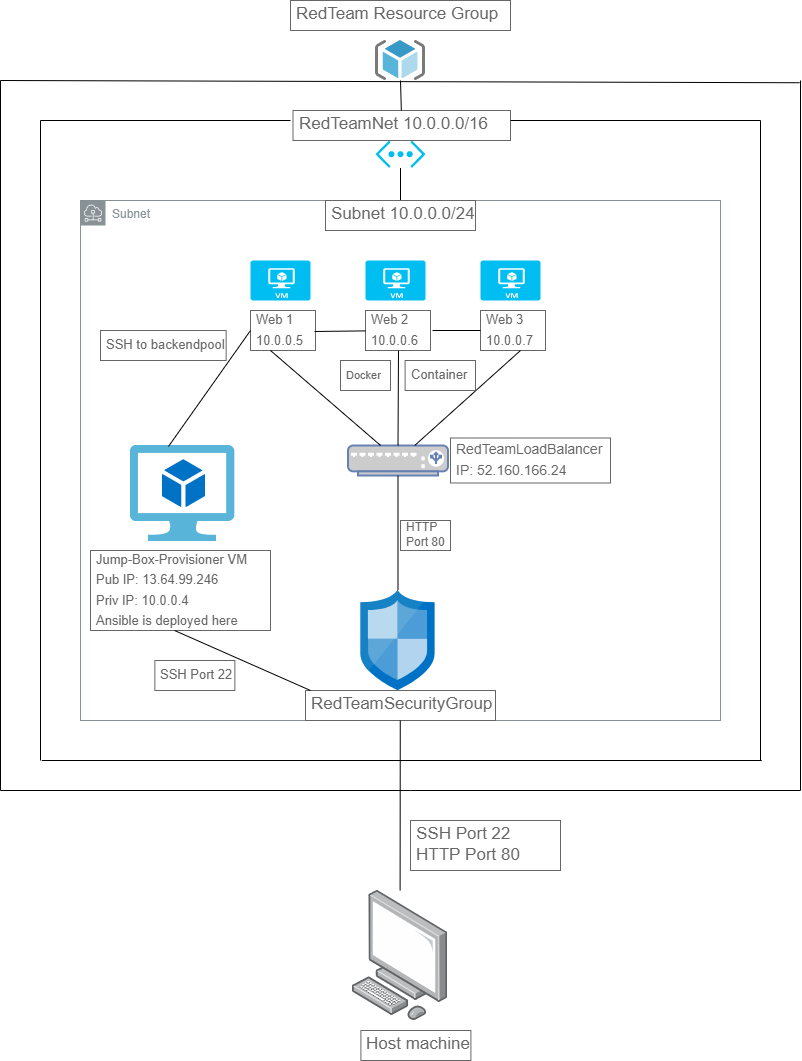

The diagram above was exported from draw.io. Its source (the exported page's mxGraphModel, read from the mxfile embedded in the PNG):
<mxGraphModel dx="1006" dy="709" grid="1" gridSize="10" guides="1" tooltips="1" connect="1" arrows="1" fold="1" page="1" pageScale="1" pageWidth="1200" pageHeight="1920" math="0" shadow="0">
  <root>
    <mxCell id="0" />
    <mxCell id="1" parent="0" />
    <mxCell id="i5bTvh1Rgr1zbe2k-zVQ-3" value="RedTeam Resource Group" style="strokeWidth=1;shadow=0;dashed=0;align=center;html=1;shape=mxgraph.mockup.text.textBox;fontColor=#666666;align=left;fontSize=17;spacingLeft=4;spacingTop=-3;strokeColor=#666666;mainText=" parent="1" vertex="1">
      <mxGeometry x="450" y="120" width="220" height="30" as="geometry" />
    </mxCell>
    <mxCell id="i5bTvh1Rgr1zbe2k-zVQ-5" value="" style="endArrow=none;html=1;rounded=0;startArrow=none;" parent="1" source="i5bTvh1Rgr1zbe2k-zVQ-13" target="i5bTvh1Rgr1zbe2k-zVQ-6" edge="1">
      <mxGeometry width="50" height="50" relative="1" as="geometry">
        <mxPoint x="560" y="200" as="sourcePoint" />
        <mxPoint x="560" y="210" as="targetPoint" />
      </mxGeometry>
    </mxCell>
    <mxCell id="i5bTvh1Rgr1zbe2k-zVQ-6" value="" style="verticalLabelPosition=bottom;html=1;verticalAlign=top;align=center;strokeColor=none;fillColor=#00BEF2;shape=mxgraph.azure.virtual_network;pointerEvents=1;" parent="1" vertex="1">
      <mxGeometry x="535" y="260" width="50" height="27.500000000000004" as="geometry" />
    </mxCell>
    <mxCell id="i5bTvh1Rgr1zbe2k-zVQ-14" value="" style="sketch=0;aspect=fixed;html=1;points=[];align=center;image;fontSize=12;image=img/lib/mscae/ResourceGroup.svg;" parent="1" vertex="1">
      <mxGeometry x="535" y="160" width="50" height="40" as="geometry" />
    </mxCell>
    <mxCell id="i5bTvh1Rgr1zbe2k-zVQ-13" value="RedTeamNet 10.0.0.0/16" style="strokeWidth=1;shadow=0;dashed=0;align=center;html=1;shape=mxgraph.mockup.text.textBox;fontColor=#666666;align=left;fontSize=17;spacingLeft=4;spacingTop=-3;strokeColor=#666666;mainText=" parent="1" vertex="1">
      <mxGeometry x="452.5" y="230" width="217.5" height="30" as="geometry" />
    </mxCell>
    <mxCell id="i5bTvh1Rgr1zbe2k-zVQ-15" value="" style="endArrow=none;html=1;rounded=0;" parent="1" target="i5bTvh1Rgr1zbe2k-zVQ-13" edge="1">
      <mxGeometry width="50" height="50" relative="1" as="geometry">
        <mxPoint x="560" y="200" as="sourcePoint" />
        <mxPoint x="560" y="300" as="targetPoint" />
      </mxGeometry>
    </mxCell>
    <mxCell id="i5bTvh1Rgr1zbe2k-zVQ-18" value="" style="endArrow=none;html=1;rounded=0;entryX=0.992;entryY=0.064;entryDx=0;entryDy=0;entryPerimeter=0;startArrow=none;" parent="1" edge="1">
      <mxGeometry width="50" height="50" relative="1" as="geometry">
        <mxPoint x="160" y="200" as="sourcePoint" />
        <mxPoint x="959.04" y="202.24" as="targetPoint" />
      </mxGeometry>
    </mxCell>
    <mxCell id="i5bTvh1Rgr1zbe2k-zVQ-20" value="" style="endArrow=none;html=1;rounded=0;" parent="1" edge="1">
      <mxGeometry width="50" height="50" relative="1" as="geometry">
        <mxPoint x="960" y="910" as="sourcePoint" />
        <mxPoint x="960" y="200" as="targetPoint" />
      </mxGeometry>
    </mxCell>
    <mxCell id="i5bTvh1Rgr1zbe2k-zVQ-21" value="" style="endArrow=none;html=1;rounded=0;" parent="1" edge="1">
      <mxGeometry width="50" height="50" relative="1" as="geometry">
        <mxPoint x="160" y="910" as="sourcePoint" />
        <mxPoint x="160" y="200" as="targetPoint" />
      </mxGeometry>
    </mxCell>
    <mxCell id="i5bTvh1Rgr1zbe2k-zVQ-22" value="" style="endArrow=none;html=1;rounded=0;" parent="1" edge="1">
      <mxGeometry width="50" height="50" relative="1" as="geometry">
        <mxPoint x="160" y="910" as="sourcePoint" />
        <mxPoint x="960" y="910" as="targetPoint" />
        <Array as="points">
          <mxPoint x="570" y="910" />
        </Array>
      </mxGeometry>
    </mxCell>
    <mxCell id="i5bTvh1Rgr1zbe2k-zVQ-23" value="" style="endArrow=none;html=1;rounded=0;" parent="1" edge="1">
      <mxGeometry width="50" height="50" relative="1" as="geometry">
        <mxPoint x="920" y="240" as="sourcePoint" />
        <mxPoint x="670" y="240" as="targetPoint" />
      </mxGeometry>
    </mxCell>
    <mxCell id="i5bTvh1Rgr1zbe2k-zVQ-24" value="" style="endArrow=none;html=1;rounded=0;" parent="1" edge="1">
      <mxGeometry width="50" height="50" relative="1" as="geometry">
        <mxPoint x="920" y="880" as="sourcePoint" />
        <mxPoint x="920" y="240" as="targetPoint" />
      </mxGeometry>
    </mxCell>
    <mxCell id="i5bTvh1Rgr1zbe2k-zVQ-25" value="" style="endArrow=none;html=1;rounded=0;" parent="1" edge="1">
      <mxGeometry width="50" height="50" relative="1" as="geometry">
        <mxPoint x="200" y="240" as="sourcePoint" />
        <mxPoint x="450" y="240" as="targetPoint" />
      </mxGeometry>
    </mxCell>
    <mxCell id="i5bTvh1Rgr1zbe2k-zVQ-26" value="" style="endArrow=none;html=1;rounded=0;" parent="1" edge="1">
      <mxGeometry width="50" height="50" relative="1" as="geometry">
        <mxPoint x="200" y="880" as="sourcePoint" />
        <mxPoint x="200" y="240" as="targetPoint" />
      </mxGeometry>
    </mxCell>
    <mxCell id="i5bTvh1Rgr1zbe2k-zVQ-27" value="" style="endArrow=none;html=1;rounded=0;" parent="1" edge="1">
      <mxGeometry width="50" height="50" relative="1" as="geometry">
        <mxPoint x="201.25" y="880" as="sourcePoint" />
        <mxPoint x="921.25" y="880" as="targetPoint" />
      </mxGeometry>
    </mxCell>
    <mxCell id="i5bTvh1Rgr1zbe2k-zVQ-31" value="Subnet" style="sketch=0;outlineConnect=0;gradientColor=none;html=1;whiteSpace=wrap;fontSize=12;fontStyle=0;shape=mxgraph.aws4.group;grIcon=mxgraph.aws4.group_subnet;strokeColor=#879196;fillColor=none;verticalAlign=top;align=left;spacingLeft=30;fontColor=#879196;dashed=0;" parent="1" vertex="1">
      <mxGeometry x="240" y="320" width="640" height="520" as="geometry" />
    </mxCell>
    <mxCell id="i5bTvh1Rgr1zbe2k-zVQ-32" value="" style="endArrow=none;html=1;rounded=0;entryX=0.5;entryY=1;entryDx=0;entryDy=0;entryPerimeter=0;" parent="1" target="i5bTvh1Rgr1zbe2k-zVQ-6" edge="1">
      <mxGeometry width="50" height="50" relative="1" as="geometry">
        <mxPoint x="560" y="320" as="sourcePoint" />
        <mxPoint x="570" y="450" as="targetPoint" />
      </mxGeometry>
    </mxCell>
    <mxCell id="i5bTvh1Rgr1zbe2k-zVQ-33" value="Subnet 10.0.0.0/24" style="strokeWidth=1;shadow=0;dashed=0;align=center;html=1;shape=mxgraph.mockup.text.textBox;fontColor=#666666;align=left;fontSize=17;spacingLeft=4;spacingTop=-3;strokeColor=#666666;mainText=" parent="1" vertex="1">
      <mxGeometry x="485" y="320" width="150" height="30" as="geometry" />
    </mxCell>
    <mxCell id="i5bTvh1Rgr1zbe2k-zVQ-36" value="" style="fontColor=#0066CC;verticalAlign=top;verticalLabelPosition=bottom;labelPosition=center;align=center;html=1;outlineConnect=0;fillColor=#CCCCCC;strokeColor=#6881B3;gradientColor=none;gradientDirection=north;strokeWidth=2;shape=mxgraph.networks.load_balancer;" parent="1" vertex="1">
      <mxGeometry x="507.5" y="565" width="100" height="30" as="geometry" />
    </mxCell>
    <mxCell id="i5bTvh1Rgr1zbe2k-zVQ-37" value="" style="verticalLabelPosition=bottom;html=1;verticalAlign=top;align=center;strokeColor=none;fillColor=#00BEF2;shape=mxgraph.azure.virtual_machine;" parent="1" vertex="1">
      <mxGeometry x="410" y="380" width="60" height="40" as="geometry" />
    </mxCell>
    <mxCell id="i5bTvh1Rgr1zbe2k-zVQ-38" value="" style="verticalLabelPosition=bottom;html=1;verticalAlign=top;align=center;strokeColor=none;fillColor=#00BEF2;shape=mxgraph.azure.virtual_machine;" parent="1" vertex="1">
      <mxGeometry x="525" y="380" width="60" height="40" as="geometry" />
    </mxCell>
    <mxCell id="i5bTvh1Rgr1zbe2k-zVQ-39" value="" style="verticalLabelPosition=bottom;html=1;verticalAlign=top;align=center;strokeColor=none;fillColor=#00BEF2;shape=mxgraph.azure.virtual_machine;" parent="1" vertex="1">
      <mxGeometry x="640" y="380" width="60" height="40" as="geometry" />
    </mxCell>
    <mxCell id="zxJ9sNNUE9lcEuosZewd-1" value="&lt;font style=&quot;font-size: 13px&quot;&gt;Web 1&lt;br&gt;10.0.0.5&lt;br&gt;&lt;/font&gt;" style="strokeWidth=1;shadow=0;dashed=0;align=center;html=1;shape=mxgraph.mockup.text.textBox;fontColor=#666666;align=left;fontSize=17;spacingLeft=4;spacingTop=-3;strokeColor=#666666;mainText=" parent="1" vertex="1">
      <mxGeometry x="410" y="430" width="65" height="40" as="geometry" />
    </mxCell>
    <mxCell id="zxJ9sNNUE9lcEuosZewd-2" value="&lt;span style=&quot;font-size: 13px&quot;&gt;Web 2&lt;br&gt;10.0.0.6&lt;br&gt;&lt;/span&gt;" style="strokeWidth=1;shadow=0;dashed=0;align=center;html=1;shape=mxgraph.mockup.text.textBox;fontColor=#666666;align=left;fontSize=17;spacingLeft=4;spacingTop=-3;strokeColor=#666666;mainText=" parent="1" vertex="1">
      <mxGeometry x="525" y="430" width="65" height="40" as="geometry" />
    </mxCell>
    <mxCell id="zxJ9sNNUE9lcEuosZewd-3" value="&lt;span style=&quot;font-size: 13px&quot;&gt;Web 3&lt;br&gt;10.0.0.7&lt;br&gt;&lt;/span&gt;" style="strokeWidth=1;shadow=0;dashed=0;align=center;html=1;shape=mxgraph.mockup.text.textBox;fontColor=#666666;align=left;fontSize=17;spacingLeft=4;spacingTop=-3;strokeColor=#666666;mainText=" parent="1" vertex="1">
      <mxGeometry x="640" y="430" width="65" height="40" as="geometry" />
    </mxCell>
    <mxCell id="zxJ9sNNUE9lcEuosZewd-4" value="" style="sketch=0;aspect=fixed;html=1;points=[];align=center;image;fontSize=12;image=img/lib/mscae/Network_Security_Groups_Classic.svg;" parent="1" vertex="1">
      <mxGeometry x="520.4" y="709.73" width="74.2" height="100.27" as="geometry" />
    </mxCell>
    <mxCell id="zxJ9sNNUE9lcEuosZewd-5" value="RedTeamSecurityGroup" style="strokeWidth=1;shadow=0;dashed=0;align=center;html=1;shape=mxgraph.mockup.text.textBox;fontColor=#666666;align=left;fontSize=17;spacingLeft=4;spacingTop=-3;strokeColor=#666666;mainText=" parent="1" vertex="1">
      <mxGeometry x="465" y="810" width="190" height="30" as="geometry" />
    </mxCell>
    <mxCell id="zxJ9sNNUE9lcEuosZewd-7" value="" style="endArrow=none;html=1;rounded=0;fontSize=13;entryX=0.5;entryY=1;entryDx=0;entryDy=0;entryPerimeter=0;" parent="1" source="zxJ9sNNUE9lcEuosZewd-4" target="i5bTvh1Rgr1zbe2k-zVQ-36" edge="1">
      <mxGeometry width="50" height="50" relative="1" as="geometry">
        <mxPoint x="570" y="640" as="sourcePoint" />
        <mxPoint x="620" y="590" as="targetPoint" />
      </mxGeometry>
    </mxCell>
    <mxCell id="zxJ9sNNUE9lcEuosZewd-8" value="HTTP&lt;br&gt;Port 80" style="strokeWidth=1;shadow=0;dashed=0;align=center;html=1;shape=mxgraph.mockup.text.textBox;fontColor=#666666;align=left;fontSize=12;spacingLeft=4;spacingTop=-3;strokeColor=#666666;mainText=" parent="1" vertex="1">
      <mxGeometry x="560" y="640" width="50" height="30" as="geometry" />
    </mxCell>
    <mxCell id="zxJ9sNNUE9lcEuosZewd-9" value="" style="endArrow=none;html=1;rounded=0;fontSize=12;" parent="1" source="i5bTvh1Rgr1zbe2k-zVQ-36" edge="1">
      <mxGeometry width="50" height="50" relative="1" as="geometry">
        <mxPoint x="570" y="510" as="sourcePoint" />
        <mxPoint x="680" y="470" as="targetPoint" />
      </mxGeometry>
    </mxCell>
    <mxCell id="zxJ9sNNUE9lcEuosZewd-10" value="" style="endArrow=none;html=1;rounded=0;fontSize=12;exitX=0.5;exitY=0;exitDx=0;exitDy=0;exitPerimeter=0;" parent="1" source="i5bTvh1Rgr1zbe2k-zVQ-36" edge="1">
      <mxGeometry width="50" height="50" relative="1" as="geometry">
        <mxPoint x="570" y="510" as="sourcePoint" />
        <mxPoint x="558" y="470" as="targetPoint" />
      </mxGeometry>
    </mxCell>
    <mxCell id="zxJ9sNNUE9lcEuosZewd-12" value="" style="endArrow=none;html=1;rounded=0;fontSize=12;" parent="1" source="i5bTvh1Rgr1zbe2k-zVQ-36" edge="1">
      <mxGeometry width="50" height="50" relative="1" as="geometry">
        <mxPoint x="570" y="510" as="sourcePoint" />
        <mxPoint x="430" y="470" as="targetPoint" />
      </mxGeometry>
    </mxCell>
    <mxCell id="zxJ9sNNUE9lcEuosZewd-13" value="" style="sketch=0;aspect=fixed;html=1;points=[];align=center;image;fontSize=12;image=img/lib/mscae/Virtual_Machine_2.svg;" parent="1" vertex="1">
      <mxGeometry x="290" y="565" width="104.35" height="96" as="geometry" />
    </mxCell>
    <mxCell id="zxJ9sNNUE9lcEuosZewd-14" value="&lt;font style=&quot;font-size: 13px&quot;&gt;Jump-Box-Provisioner VM&lt;br&gt;Pub IP: 13.64.99.246&lt;br&gt;Priv IP: 10.0.0.4&lt;br&gt;Ansible is deployed here&lt;br&gt;&lt;/font&gt;" style="strokeWidth=1;shadow=0;dashed=0;align=center;html=1;shape=mxgraph.mockup.text.textBox;fontColor=#666666;align=left;fontSize=17;spacingLeft=4;spacingTop=-3;strokeColor=#666666;mainText=" parent="1" vertex="1">
      <mxGeometry x="250" y="670" width="180" height="80" as="geometry" />
    </mxCell>
    <mxCell id="zxJ9sNNUE9lcEuosZewd-15" value="&lt;font style=&quot;font-size: 14px&quot;&gt;Red&lt;/font&gt;&lt;font style=&quot;font-size: 14px&quot;&gt;TeamLoadBalancer&lt;br&gt;IP: 52.160.166.24&lt;br&gt;&lt;/font&gt;" style="strokeWidth=1;shadow=0;dashed=0;align=center;html=1;shape=mxgraph.mockup.text.textBox;fontColor=#666666;align=left;fontSize=17;spacingLeft=4;spacingTop=-3;strokeColor=#666666;mainText=" parent="1" vertex="1">
      <mxGeometry x="610" y="557.5" width="160" height="45" as="geometry" />
    </mxCell>
    <mxCell id="zxJ9sNNUE9lcEuosZewd-20" value="" style="endArrow=none;html=1;rounded=0;fontSize=14;exitX=0.467;exitY=1;exitDx=0;exitDy=0;exitPerimeter=0;" parent="1" source="zxJ9sNNUE9lcEuosZewd-14" edge="1">
      <mxGeometry width="50" height="50" relative="1" as="geometry">
        <mxPoint x="570" y="580" as="sourcePoint" />
        <mxPoint x="470" y="810" as="targetPoint" />
      </mxGeometry>
    </mxCell>
    <mxCell id="zxJ9sNNUE9lcEuosZewd-21" value="&lt;span style=&quot;font-size: 13px&quot;&gt;SSH Port 22&lt;/span&gt;" style="strokeWidth=1;shadow=0;dashed=0;align=center;html=1;shape=mxgraph.mockup.text.textBox;fontColor=#666666;align=left;fontSize=17;spacingLeft=4;spacingTop=-3;strokeColor=#666666;mainText=" parent="1" vertex="1">
      <mxGeometry x="314.35" y="780" width="80" height="30" as="geometry" />
    </mxCell>
    <mxCell id="zxJ9sNNUE9lcEuosZewd-33" value="" style="endArrow=none;html=1;rounded=0;fontSize=13;entryX=0;entryY=0.5;entryDx=0;entryDy=0;entryPerimeter=0;exitX=1.031;exitY=0.5;exitDx=0;exitDy=0;exitPerimeter=0;" parent="1" source="zxJ9sNNUE9lcEuosZewd-2" target="zxJ9sNNUE9lcEuosZewd-3" edge="1">
      <mxGeometry width="50" height="50" relative="1" as="geometry">
        <mxPoint x="580" y="490" as="sourcePoint" />
        <mxPoint x="630" y="440" as="targetPoint" />
      </mxGeometry>
    </mxCell>
    <mxCell id="zxJ9sNNUE9lcEuosZewd-34" value="" style="endArrow=none;html=1;rounded=0;fontSize=13;entryX=0.985;entryY=0.525;entryDx=0;entryDy=0;entryPerimeter=0;" parent="1" source="zxJ9sNNUE9lcEuosZewd-2" target="zxJ9sNNUE9lcEuosZewd-1" edge="1">
      <mxGeometry width="50" height="50" relative="1" as="geometry">
        <mxPoint x="560" y="520" as="sourcePoint" />
        <mxPoint x="630" y="440" as="targetPoint" />
      </mxGeometry>
    </mxCell>
    <mxCell id="zxJ9sNNUE9lcEuosZewd-35" value="" style="points=[];aspect=fixed;html=1;align=center;shadow=0;dashed=0;image;image=img/lib/allied_telesis/computer_and_terminals/Personal_Computer.svg;fontSize=13;" parent="1" vertex="1">
      <mxGeometry x="511.58" y="1010" width="95.92" height="130" as="geometry" />
    </mxCell>
    <mxCell id="zxJ9sNNUE9lcEuosZewd-36" value="" style="endArrow=none;html=1;rounded=0;fontSize=13;" parent="1" source="zxJ9sNNUE9lcEuosZewd-35" target="i5bTvh1Rgr1zbe2k-zVQ-31" edge="1">
      <mxGeometry width="50" height="50" relative="1" as="geometry">
        <mxPoint x="560" y="1000" as="sourcePoint" />
        <mxPoint x="630" y="800" as="targetPoint" />
      </mxGeometry>
    </mxCell>
    <mxCell id="zxJ9sNNUE9lcEuosZewd-37" value="Host machine" style="strokeWidth=1;shadow=0;dashed=0;align=center;html=1;shape=mxgraph.mockup.text.textBox;fontColor=#666666;align=left;fontSize=17;spacingLeft=4;spacingTop=-3;strokeColor=#666666;mainText=" parent="1" vertex="1">
      <mxGeometry x="520.4" y="1150" width="110" height="30" as="geometry" />
    </mxCell>
    <mxCell id="zxJ9sNNUE9lcEuosZewd-38" value="SSH Port 22&lt;br&gt;HTTP Port 80" style="strokeWidth=1;shadow=0;dashed=0;align=center;html=1;shape=mxgraph.mockup.text.textBox;fontColor=#666666;align=left;fontSize=17;spacingLeft=4;spacingTop=-3;strokeColor=#666666;mainText=" parent="1" vertex="1">
      <mxGeometry x="570" y="940" width="150" height="50" as="geometry" />
    </mxCell>
    <mxCell id="zxJ9sNNUE9lcEuosZewd-39" value="&lt;span style=&quot;font-size: 11px&quot;&gt;Docker&lt;/span&gt;" style="strokeWidth=1;shadow=0;dashed=0;align=center;html=1;shape=mxgraph.mockup.text.textBox;fontColor=#666666;align=left;fontSize=17;spacingLeft=4;spacingTop=-3;strokeColor=#666666;mainText=" parent="1" vertex="1">
      <mxGeometry x="500" y="480" width="50" height="30" as="geometry" />
    </mxCell>
    <mxCell id="zxJ9sNNUE9lcEuosZewd-40" value="" style="endArrow=none;html=1;rounded=0;fontSize=11;exitX=0.364;exitY=0.01;exitDx=0;exitDy=0;exitPerimeter=0;" parent="1" source="zxJ9sNNUE9lcEuosZewd-13" edge="1">
      <mxGeometry width="50" height="50" relative="1" as="geometry">
        <mxPoint x="340" y="560" as="sourcePoint" />
        <mxPoint x="410" y="450" as="targetPoint" />
      </mxGeometry>
    </mxCell>
    <mxCell id="zxJ9sNNUE9lcEuosZewd-41" value="&lt;font style=&quot;font-size: 13px&quot;&gt;SSH to backendpool&lt;/font&gt;" style="strokeWidth=1;shadow=0;dashed=0;align=center;html=1;shape=mxgraph.mockup.text.textBox;fontColor=#666666;align=left;fontSize=17;spacingLeft=4;spacingTop=-3;strokeColor=#666666;mainText=" parent="1" vertex="1">
      <mxGeometry x="260" y="450" width="125.65" height="30" as="geometry" />
    </mxCell>
    <mxCell id="zxJ9sNNUE9lcEuosZewd-42" value="Container" style="strokeWidth=1;shadow=0;dashed=0;align=center;html=1;shape=mxgraph.mockup.text.textBox;fontColor=#666666;align=left;fontSize=13;spacingLeft=4;spacingTop=-3;strokeColor=#666666;mainText=" parent="1" vertex="1">
      <mxGeometry x="564.6" y="480" width="70.4" height="30" as="geometry" />
    </mxCell>
  </root>
</mxGraphModel>